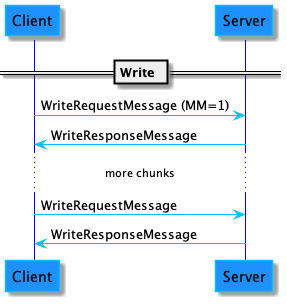

The diagram above was rendered by PlantUML. Its source (embedded in the PNG):
@startuml WriteDiagramSuccess
skinparam sequence {
    ArrowColor DeepSkyBlue
    ActorBorderColor DeepSkyBlue
    LifeLineBorderColor blue
    LifeLineBackgroundColor #A9DCDF

    ParticipantBorderColor DeepSkyBlue
    ParticipantBackgroundColor DodgerBlue

    ActorBackgroundColor aqua
    ActorFontColor DeepSkyBlue
    ActorFontSize 17
    ActorFontName Aapex
}

== Write ==
Client -> Server: WriteRequestMessage (MM=1)
Client <- Server: WriteResponseMessage
... more chunks ...
Client -> Server: WriteRequestMessage
Client <- Server: WriteResponseMessage
@enduml